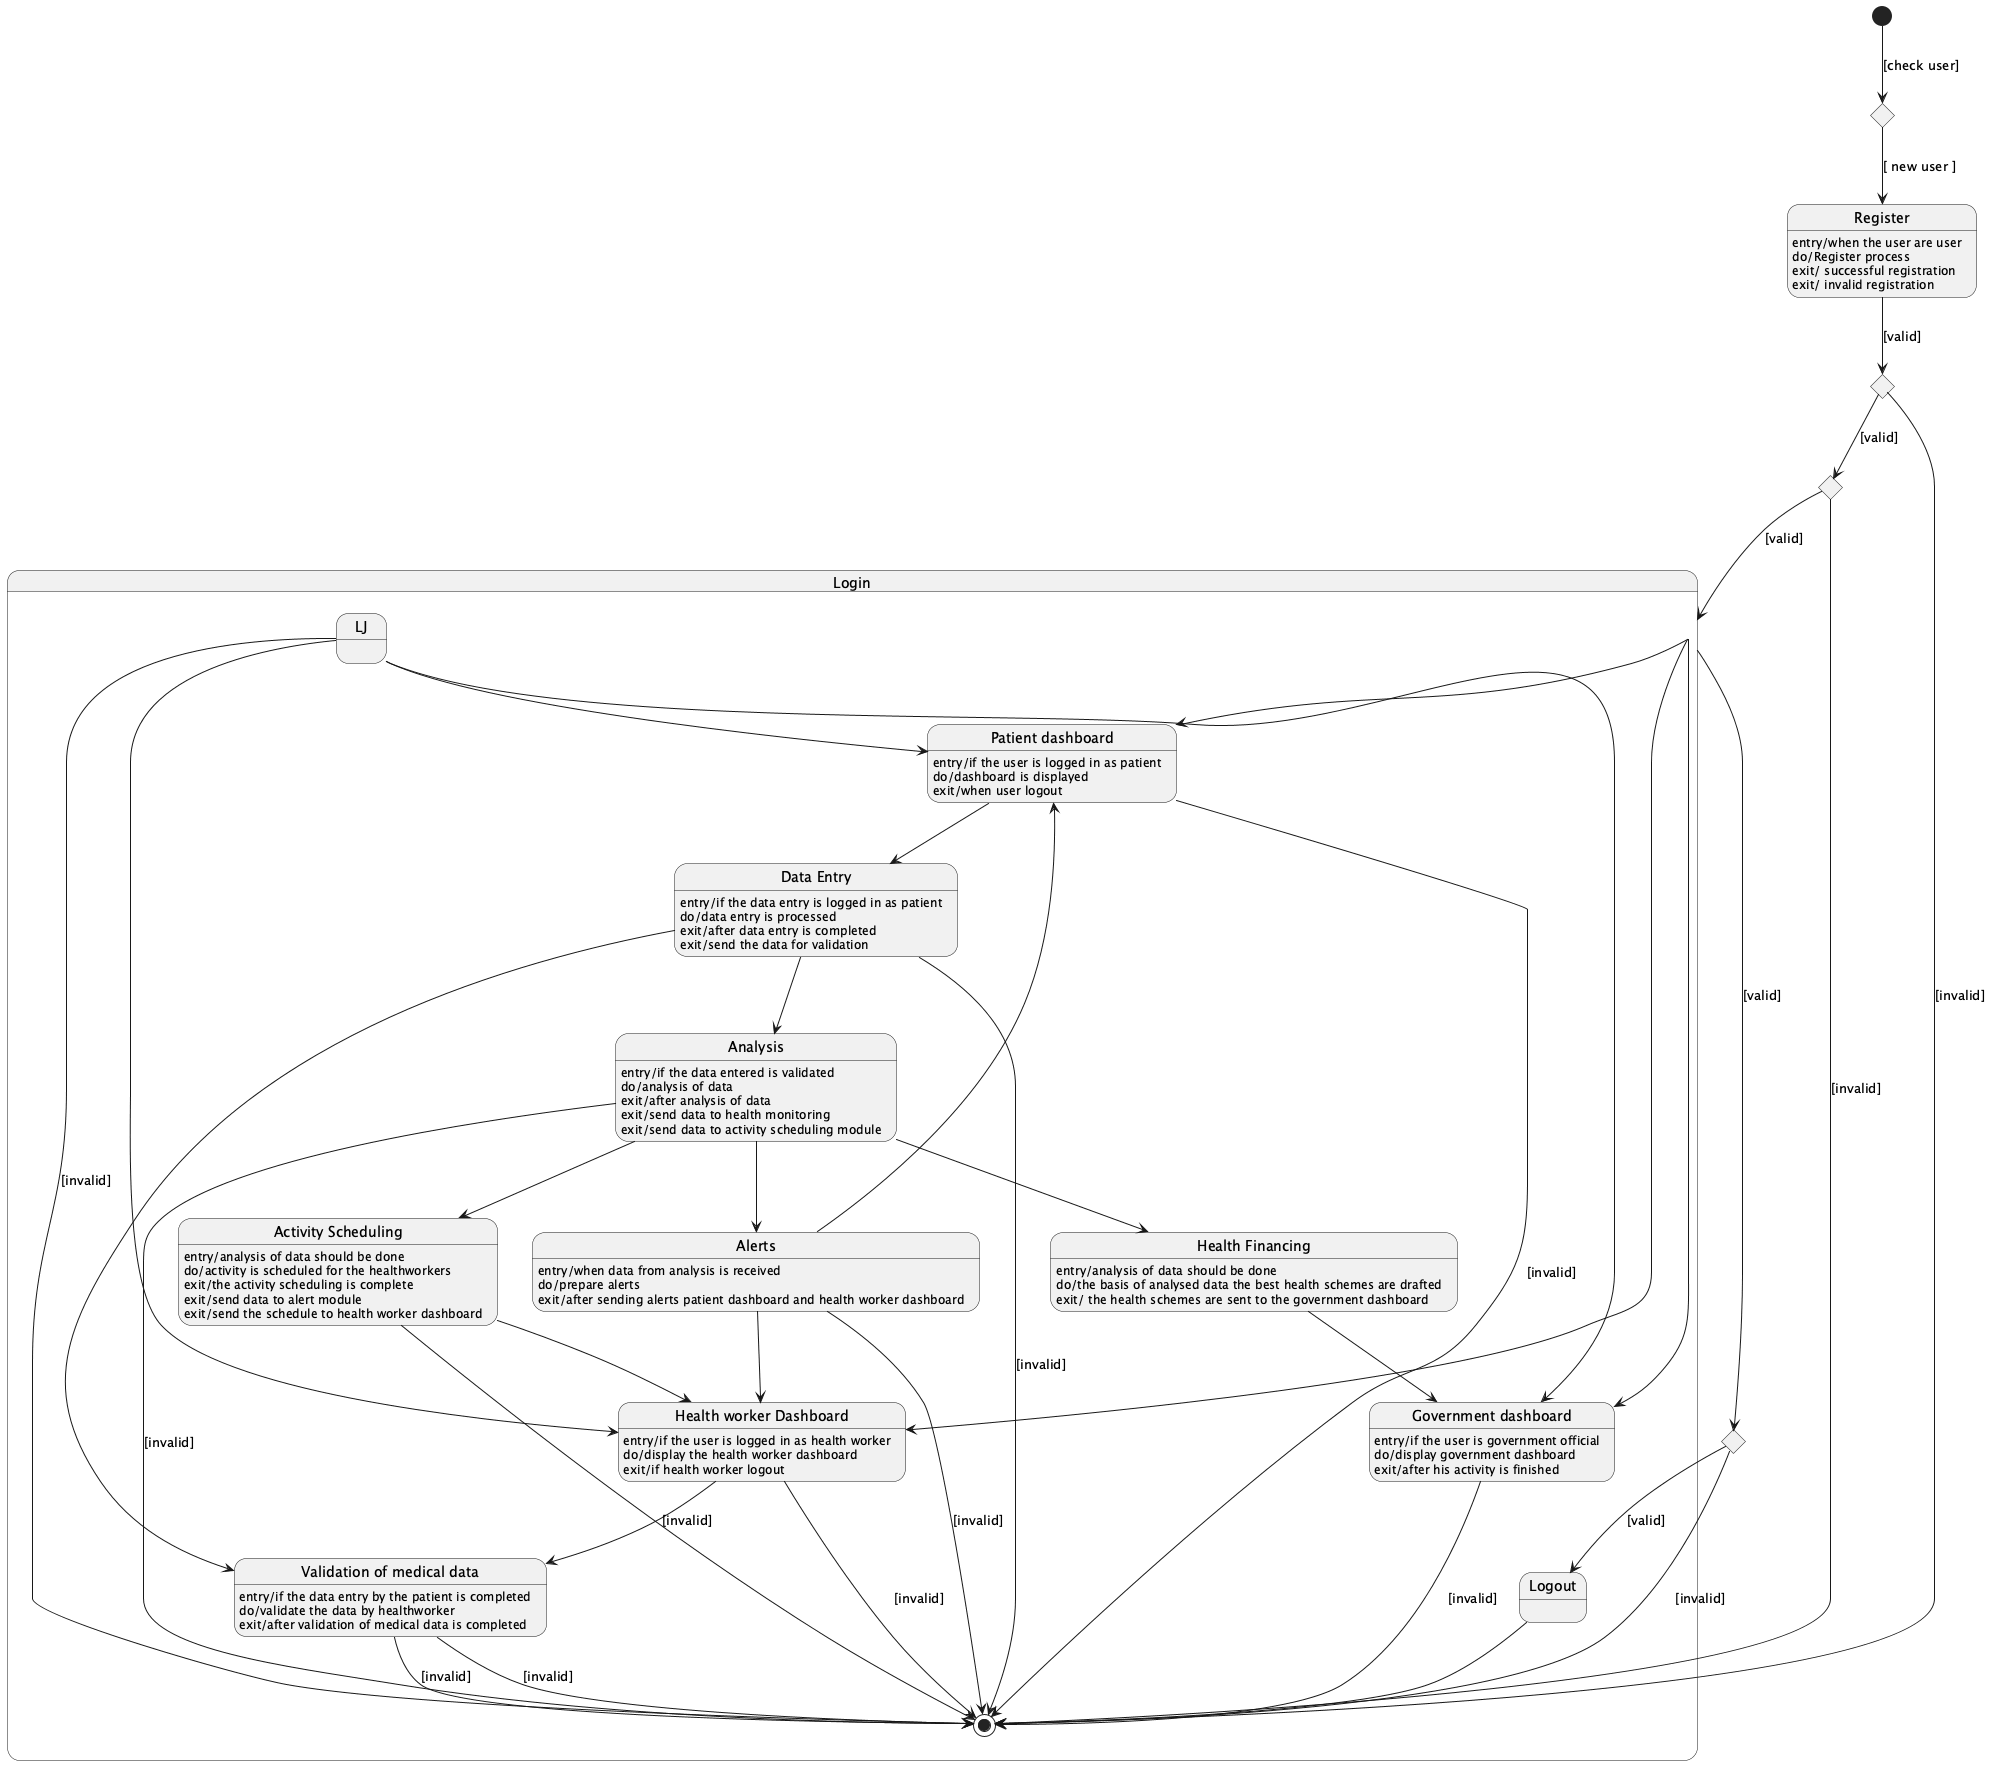

The diagram above was rendered by PlantUML. Its source (embedded in the PNG):
@startuml
[*] --> J1 : [check user]
state J1 <<choice>>
state J2 <<choice>>
state J3 <<choice>>
state J4 <<choice>>
state "Register" as Register
Register : entry/when the user are user
Register : do/Register process
Register : exit/ successful registration
Register : exit/ invalid registration

state "Login" as Login {
  Login --> PatientDashboard
  Login --> HealthWorkerDashboard
  Login --> GovernmentDashboard

  state "Patient dashboard" as PatientDashboard
  PatientDashboard : entry/if the user is logged in as patient
  PatientDashboard : do/dashboard is displayed
  PatientDashboard : exit/when user logout

  state "Health worker Dashboard" as HealthWorkerDashboard
  HealthWorkerDashboard : entry/if the user is logged in as health worker
  HealthWorkerDashboard : do/display the health worker dashboard
  HealthWorkerDashboard : exit/if health worker logout

  state "Government dashboard" as GovernmentDashboard
  GovernmentDashboard : entry/if the user is government official
  GovernmentDashboard : do/display government dashboard
  GovernmentDashboard : exit/after his activity is finished

  state "Data Entry" as DataEntry
  DataEntry : entry/if the data entry is logged in as patient
  DataEntry : do/data entry is processed
  DataEntry : exit/after data entry is completed
  DataEntry : exit/send the data for validation

  state "Validation of medical data" as ValidationMedicalData
  ValidationMedicalData : entry/if the data entry by the patient is completed
  ValidationMedicalData : do/validate the data by healthworker
  ValidationMedicalData : exit/after validation of medical data is completed

  state "Health Financing" as HealthPlanning
  HealthPlanning : entry/analysis of data should be done
  HealthPlanning : do/the basis of analysed data the best health schemes are drafted
  HealthPlanning : exit/ the health schemes are sent to the government dashboard

  state "Analysis" as Analysis
  Analysis : entry/if the data entered is validated
  Analysis : do/analysis of data
  Analysis : exit/after analysis of data
  Analysis : exit/send data to health monitoring
  Analysis : exit/send data to activity scheduling module

  state "Activity Scheduling" as ActivityScheduling
  ActivityScheduling : entry/analysis of data should be done
  ActivityScheduling : do/activity is scheduled for the healthworkers
  ActivityScheduling : exit/the activity scheduling is complete
  ActivityScheduling : exit/send data to alert module
  ActivityScheduling : exit/send the schedule to health worker dashboard

  state "Alerts" as Alerts
  Alerts : entry/when data from analysis is received
  Alerts : do/prepare alerts
  Alerts : exit/after sending alerts patient dashboard and health worker dashboard

  LJ --> PatientDashboard
  LJ --> HealthWorkerDashboard
  LJ --> GovernmentDashboard

  PatientDashboard --> DataEntry
  DataEntry --> ValidationMedicalData
  DataEntry --> Analysis

  Analysis --> ActivityScheduling
  Analysis --> Alerts
  Analysis --> HealthPlanning
  Alerts --> PatientDashboard
  Alerts --> HealthWorkerDashboard
  ActivityScheduling --> HealthWorkerDashboard
  HealthWorkerDashboard --> ValidationMedicalData
  HealthPlanning --> GovernmentDashboard

  J1 --> Register : [ new user ]
  Register --> J2 : [valid]
  J2 --> J3 : [valid]
  J3 --> Login : [valid]
  Login --> J4 : [valid]
  J4 --> Logout : [valid]
  J2 --> [*] : [invalid]
  J3 --> [*] : [invalid]
  J4 --> [*] : [invalid]
  Logout --> [*]

  DataEntry --> [*] : [invalid]
  ValidationMedicalData --> [*] : [invalid]
  Analysis --> [*] : [invalid]
  ActivityScheduling --> [*] : [invalid]
  Alerts --> [*] : [invalid]
  GovernmentDashboard --> [*] : [invalid]
  HealthWorkerDashboard --> [*] : [invalid]
  PatientDashboard --> [*] : [invalid]
  ValidationMedicalData --> [*] : [invalid]
  LJ --> [*] : [invalid]
@enduml